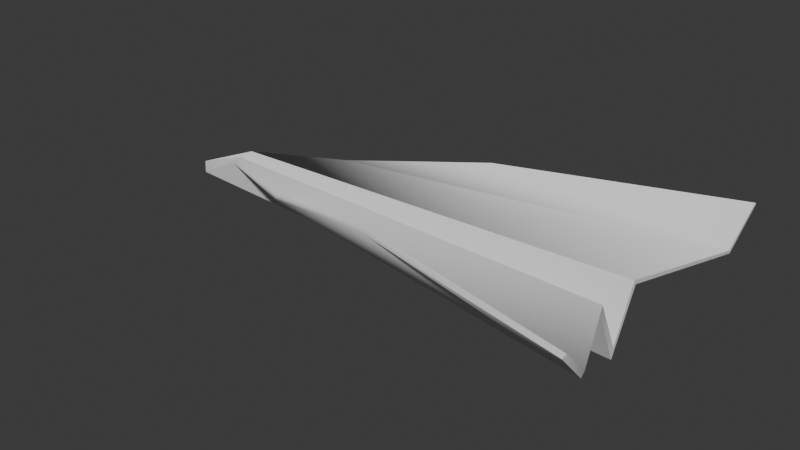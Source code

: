 # Source: PaperPlane.blend  (saved by Blender 4.0.36; exported with 4.5.12 LTS)
import bpy
from mathutils import Matrix  # noqa: F401  (used for matrix-valued properties, if any)

bpy.ops.wm.read_factory_settings(use_empty=True)
scene = bpy.context.scene
scene.name = 'Scene'

# ---- node groups
ng_auto_smooth = bpy.data.node_groups.new('Auto Smooth', 'GeometryNodeTree')
_s = ng_auto_smooth.interface.new_socket(name='Geometry', in_out='OUTPUT', socket_type='NodeSocketGeometry')
_s = ng_auto_smooth.interface.new_socket(name='Geometry', in_out='INPUT', socket_type='NodeSocketGeometry')
_s = ng_auto_smooth.interface.new_socket(name='Angle', in_out='INPUT', socket_type='NodeSocketFloat')
_s.subtype = 'ANGLE'
_s.min_value = 0.0
_s.max_value = 3.142
ng_auto_smooth.is_modifier = True
_N = ng_auto_smooth.nodes; _L = ng_auto_smooth.links
n0 = _N.new('NodeGroupOutput'); n0.name = 'Group Output'; n0.location = (480, -100)
n1 = _N.new('NodeGroupInput'); n1.name = 'Group Input'; n1.location = (-420, -300)
n2 = _N.new('NodeGroupInput'); n2.name = 'Group Input.001'; n2.location = (-60, -100)
n3 = _N.new('GeometryNodeSetShadeSmooth'); n3.name = 'Set Shade Smooth'; n3.location = (120, -100)
n3.domain = 'EDGE'
n4 = _N.new('GeometryNodeSetShadeSmooth'); n4.name = 'Set Shade Smooth.001'; n4.location = (300, -100)
n5 = _N.new('GeometryNodeInputMeshEdgeAngle'); n5.name = 'Edge Angle'; n5.location = (-420, -220)
n6 = _N.new('GeometryNodeInputEdgeSmooth'); n6.name = 'Is Edge Smooth'; n6.location = (-60, -160)
n7 = _N.new('GeometryNodeInputShadeSmooth'); n7.name = 'Is Face Smooth'; n7.location = (-240, -340)
n8 = _N.new('FunctionNodeBooleanMath'); n8.name = 'Boolean Math'; n8.location = (-60, -220)
n9 = _N.new('FunctionNodeCompare'); n9.name = 'Compare'; n9.location = (-240, -180)
n9.operation = 'LESS_EQUAL'
_L.new(n5.outputs[0], n9.inputs[0])
_L.new(n4.outputs[0], n0.inputs[0])
_L.new(n1.outputs[1], n9.inputs[1])
_L.new(n9.outputs[0], n8.inputs[0])
_L.new(n7.outputs[0], n8.inputs[1])
_L.new(n2.outputs[0], n3.inputs[0])
_L.new(n6.outputs[0], n3.inputs[1])
_L.new(n3.outputs[0], n4.inputs[0])
_L.new(n8.outputs[0], n3.inputs[2])
n0.is_active_output = True

# ---- world
world_world = bpy.data.worlds.new('World'); scene.world = world_world
world_world.use_nodes = True; world_world.node_tree.nodes.clear()
_N = world_world.node_tree.nodes; _L = world_world.node_tree.links
n0 = _N.new('ShaderNodeOutputWorld'); n0.name = 'World Output'; n0.location = (300, 300)
n1 = _N.new('ShaderNodeBackground'); n1.name = 'Background'; n1.location = (10, 300)
n1.inputs[0].default_value = (0.05088, 0.05088, 0.05088, 1.0)
_L.new(n1.outputs[0], n0.inputs[0])
n0.is_active_output = True
world_world.color = (0.05088, 0.05088, 0.05088)
world_world.use_sun_shadow = False
world_world.sun_shadow_jitter_overblur = 0.0

# ---- meshes
me_plane = bpy.data.meshes.new('Plane')
me_plane.from_pydata([(-0.1805, -0.04952, 0.056), (0.2032, -0.1183, 0.056), (-0.3408, 1.151e-09, 0.02655), (0.1636, 1.151e-09, 0.0), (0.1636, -0.0256, 0.05289), (-0.2759, -0.009008, 0.05289), (-0.02863, -0.08947, 0.08241), (0.2068, -0.1523, 0.09007), (-0.1805, 0.04952, 0.056), (0.2032, 0.1183, 0.056), (0.1636, 0.0256, 0.05289), (-0.2759, 0.009008, 0.05289), (-0.02863, 0.08947, 0.08241), (0.2068, 0.1523, 0.09007)], [], [(0, 1, 4, 5), (5, 4, 3, 2), (1, 0, 6, 7), (8, 11, 10, 9), (11, 2, 3, 10), (9, 13, 12, 8)])
me_plane.polygons.foreach_set('use_smooth', [True] * 6)
_uv = me_plane.uv_layers.new(name='UVMap')
_uv.uv.foreach_set('vector', [0.5731, 0.3652, 0.6454, 0.7179, 0.5589, 0.6834, 0.5333, 0.278, 0.5333, 0.278, 0.5589, 0.6834, 0.5047, 0.686, 0.5047, 0.2195, 0.6454, 0.7179, 0.5731, 0.3652, 0.6286, 0.5014, 0.69, 0.718, 0.4363, 0.3652, 0.476, 0.278, 0.4505, 0.6834, 0.3639, 0.7179, 0.476, 0.278, 0.5047, 0.2195, 0.5047, 0.686, 0.4505, 0.6834, 0.3639, 0.7179, 0.3193, 0.718, 0.3808, 0.5014, 0.4363, 0.3652])
me_plane.update()

# ---- objects
ob_paperplane = bpy.data.objects.new('PaperPlane', me_plane)

# ---- transforms, parenting, visibility, modifiers, constraints
ob_paperplane.location = (0.02433, 0.0, 0.01304)
_m = ob_paperplane.modifiers.new('Solidify', 'SOLIDIFY')
_m.thickness = 0.005
_m.use_even_offset = True
_m = ob_paperplane.modifiers.new('Auto Smooth', 'NODES')
_m.node_group = ng_auto_smooth
_gi = [s.identifier for s in ng_auto_smooth.interface.items_tree if s.item_type == 'SOCKET' and s.in_out == 'INPUT']
_m[_gi[1]] = 1.047  # Angle

# ---- collection membership
scene.collection.objects.link(ob_paperplane)

# ---- scene / render settings (as saved in the file)
scene.frame_start = 1; scene.frame_end = 250; scene.frame_set(1)
scene.render.engine = 'BLENDER_EEVEE_NEXT'
scene.cycles.sampling_pattern = 'TABULATED_SOBOL'
bpy.context.view_layer.update()

# ---- added for rendering (the .blend has no active camera and no usable light): camera, sun
cam_auto = bpy.data.cameras.new('AutoCamera')
cam_auto.lens = 50.0
cam_auto.sensor_width = 36.0
cam_auto.clip_end = 1000.0
ob_auto_camera = bpy.data.objects.new('AutoCamera', cam_auto)
scene.collection.objects.link(ob_auto_camera)
ob_auto_camera.location = (0.548765, -0.710254, 0.525057)
ob_auto_camera.rotation_euler = (1.09748, -7.21219e-08, 0.694738)
scene.camera = ob_auto_camera
light_auto_sun = bpy.data.lights.new('AutoSun', 'SUN')
light_auto_sun.energy = 3.0
light_auto_sun.angle = 0.0523599
ob_auto_sun = bpy.data.objects.new('AutoSun', light_auto_sun)
scene.collection.objects.link(ob_auto_sun)
ob_auto_sun.rotation_euler = (0.872665, 0.174533, 0.523599)
bpy.context.view_layer.update()
